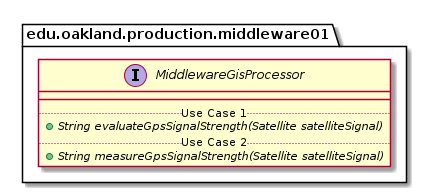

The diagram above was rendered by PlantUML. Its source (embedded in the PNG):
@startuml MiddlewareGisProcessor

package edu.oakland.production.middleware01 {
    interface MiddlewareGisProcessor {
        __
        .. Use Case 1 ..
        {abstract} + String evaluateGpsSignalStrength(Satellite satelliteSignal)
        .. Use Case 2 ..
        {abstract} + String measureGpsSignalStrength(Satellite satelliteSignal)
    }
}

@enduml